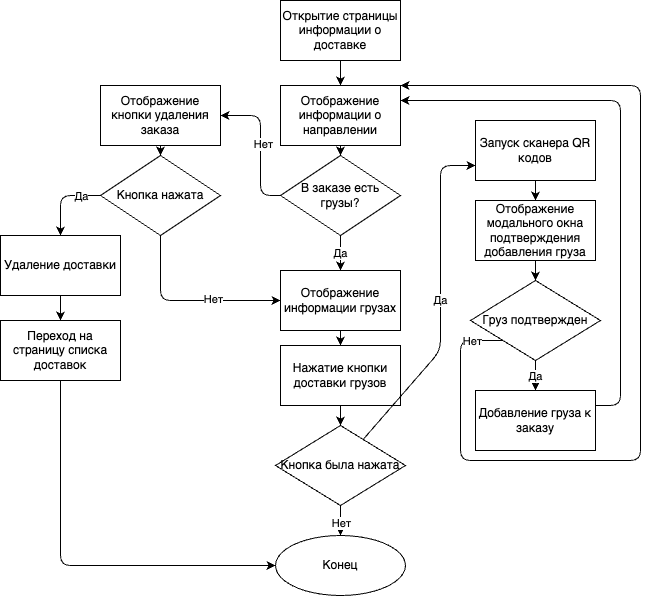

The diagram above was exported from draw.io. Its source (the exported page's mxGraphModel, read from the mxfile embedded in the PNG):
<mxGraphModel dx="2390" dy="1222" grid="1" gridSize="10" guides="1" tooltips="1" connect="1" arrows="1" fold="1" page="1" pageScale="1" pageWidth="827" pageHeight="1169" math="0" shadow="0">
  <root>
    <mxCell id="0" />
    <mxCell id="1" parent="0" />
    <mxCell id="2" value="" style="edgeStyle=none;html=1;" edge="1" source="3" target="5" parent="1">
      <mxGeometry relative="1" as="geometry" />
    </mxCell>
    <mxCell id="3" value="Открытие страницы информации о доставке" style="rounded=0;whiteSpace=wrap;html=1;" vertex="1" parent="1">
      <mxGeometry x="1200" y="550" width="120" height="60" as="geometry" />
    </mxCell>
    <mxCell id="4" value="" style="edgeStyle=none;html=1;" edge="1" source="5" target="29" parent="1">
      <mxGeometry relative="1" as="geometry" />
    </mxCell>
    <mxCell id="5" value="Отображение информации о направлении" style="rounded=0;whiteSpace=wrap;html=1;fillColor=none;" vertex="1" parent="1">
      <mxGeometry x="1200" y="635" width="120" height="60" as="geometry" />
    </mxCell>
    <mxCell id="6" value="" style="edgeStyle=none;html=1;" edge="1" source="7" target="9" parent="1">
      <mxGeometry relative="1" as="geometry" />
    </mxCell>
    <mxCell id="7" value="Отображение информации грузах" style="rounded=0;whiteSpace=wrap;html=1;fillColor=none;" vertex="1" parent="1">
      <mxGeometry x="1200" y="820" width="120" height="60" as="geometry" />
    </mxCell>
    <mxCell id="8" value="" style="edgeStyle=none;html=1;" edge="1" source="9" target="13" parent="1">
      <mxGeometry relative="1" as="geometry" />
    </mxCell>
    <mxCell id="9" value="Нажатие кнопки доставки грузов" style="rounded=0;whiteSpace=wrap;html=1;fillColor=none;" vertex="1" parent="1">
      <mxGeometry x="1200" y="895" width="120" height="60" as="geometry" />
    </mxCell>
    <mxCell id="10" value="" style="edgeStyle=none;html=1;entryX=0.5;entryY=0;entryDx=0;entryDy=0;" edge="1" source="13" target="14" parent="1">
      <mxGeometry relative="1" as="geometry">
        <mxPoint x="1260" y="1085" as="targetPoint" />
      </mxGeometry>
    </mxCell>
    <mxCell id="11" value="Нет" style="edgeLabel;html=1;align=center;verticalAlign=middle;resizable=0;points=[];" vertex="1" connectable="0" parent="10">
      <mxGeometry x="0.1111" relative="1" as="geometry">
        <mxPoint as="offset" />
      </mxGeometry>
    </mxCell>
    <mxCell id="12" value="Да" style="edgeStyle=none;html=1;entryX=0;entryY=0.75;entryDx=0;entryDy=0;" edge="1" source="13" target="16" parent="1">
      <mxGeometry relative="1" as="geometry">
        <Array as="points">
          <mxPoint x="1360" y="900" />
          <mxPoint x="1360" y="715" />
        </Array>
      </mxGeometry>
    </mxCell>
    <mxCell id="13" value="Кнопка была нажата" style="rhombus;whiteSpace=wrap;html=1;fillColor=none;rounded=0;" vertex="1" parent="1">
      <mxGeometry x="1195" y="975" width="130" height="80" as="geometry" />
    </mxCell>
    <mxCell id="14" value="Конец" style="ellipse;whiteSpace=wrap;html=1;fillColor=none;rounded=0;" vertex="1" parent="1">
      <mxGeometry x="1195" y="1085" width="130" height="60" as="geometry" />
    </mxCell>
    <mxCell id="15" value="" style="edgeStyle=none;html=1;" edge="1" source="16" target="18" parent="1">
      <mxGeometry relative="1" as="geometry" />
    </mxCell>
    <mxCell id="16" value="Запуск сканера QR кодов" style="whiteSpace=wrap;html=1;fillColor=none;rounded=0;" vertex="1" parent="1">
      <mxGeometry x="1395" y="670" width="120" height="60" as="geometry" />
    </mxCell>
    <mxCell id="17" value="" style="edgeStyle=none;html=1;" edge="1" source="18" target="23" parent="1">
      <mxGeometry relative="1" as="geometry" />
    </mxCell>
    <mxCell id="18" value="Отображение модального окна подтверждения добавления груза" style="whiteSpace=wrap;html=1;fillColor=none;rounded=0;" vertex="1" parent="1">
      <mxGeometry x="1395" y="750" width="120" height="60" as="geometry" />
    </mxCell>
    <mxCell id="19" value="" style="edgeStyle=none;html=1;" edge="1" source="23" target="25" parent="1">
      <mxGeometry relative="1" as="geometry" />
    </mxCell>
    <mxCell id="20" value="Да" style="edgeLabel;html=1;align=center;verticalAlign=middle;resizable=0;points=[];" vertex="1" connectable="0" parent="19">
      <mxGeometry y="-1" relative="1" as="geometry">
        <mxPoint as="offset" />
      </mxGeometry>
    </mxCell>
    <mxCell id="21" style="edgeStyle=none;html=1;exitX=0;exitY=1;exitDx=0;exitDy=0;entryX=1;entryY=0;entryDx=0;entryDy=0;" edge="1" source="23" target="5" parent="1">
      <mxGeometry relative="1" as="geometry">
        <Array as="points">
          <mxPoint x="1380" y="890" />
          <mxPoint x="1380" y="1010" />
          <mxPoint x="1560" y="1010" />
          <mxPoint x="1560" y="635" />
        </Array>
      </mxGeometry>
    </mxCell>
    <mxCell id="22" value="Нет" style="edgeLabel;html=1;align=center;verticalAlign=middle;resizable=0;points=[];" vertex="1" connectable="0" parent="21">
      <mxGeometry x="-0.9342" relative="1" as="geometry">
        <mxPoint as="offset" />
      </mxGeometry>
    </mxCell>
    <mxCell id="23" value="Груз подтвержден" style="rhombus;whiteSpace=wrap;html=1;fillColor=none;rounded=0;" vertex="1" parent="1">
      <mxGeometry x="1390" y="830" width="130" height="80" as="geometry" />
    </mxCell>
    <mxCell id="24" style="edgeStyle=none;html=1;exitX=1;exitY=0.25;exitDx=0;exitDy=0;entryX=1;entryY=0.25;entryDx=0;entryDy=0;" edge="1" source="25" target="5" parent="1">
      <mxGeometry relative="1" as="geometry">
        <Array as="points">
          <mxPoint x="1540" y="955" />
          <mxPoint x="1540" y="650" />
        </Array>
      </mxGeometry>
    </mxCell>
    <mxCell id="25" value="Добавление груза к заказу" style="whiteSpace=wrap;html=1;fillColor=none;rounded=0;" vertex="1" parent="1">
      <mxGeometry x="1395" y="940" width="120" height="60" as="geometry" />
    </mxCell>
    <mxCell id="26" value="Да" style="edgeStyle=none;html=1;" edge="1" source="29" parent="1">
      <mxGeometry relative="1" as="geometry">
        <mxPoint x="1260" y="820" as="targetPoint" />
      </mxGeometry>
    </mxCell>
    <mxCell id="27" style="edgeStyle=none;html=1;entryX=1;entryY=0.5;entryDx=0;entryDy=0;" edge="1" source="29" target="31" parent="1">
      <mxGeometry relative="1" as="geometry">
        <Array as="points">
          <mxPoint x="1180" y="745" />
          <mxPoint x="1180" y="665" />
        </Array>
      </mxGeometry>
    </mxCell>
    <mxCell id="28" value="Нет" style="edgeLabel;html=1;align=center;verticalAlign=middle;resizable=0;points=[];" vertex="1" connectable="0" parent="27">
      <mxGeometry x="0.0168" y="-2" relative="1" as="geometry">
        <mxPoint as="offset" />
      </mxGeometry>
    </mxCell>
    <mxCell id="29" value="В заказе есть грузы?" style="rhombus;whiteSpace=wrap;html=1;fillColor=none;rounded=0;" vertex="1" parent="1">
      <mxGeometry x="1200" y="705" width="120" height="80" as="geometry" />
    </mxCell>
    <mxCell id="30" value="" style="edgeStyle=none;html=1;" edge="1" source="31" target="36" parent="1">
      <mxGeometry relative="1" as="geometry" />
    </mxCell>
    <mxCell id="31" value="Отображение кнопки удаления заказа" style="rounded=0;whiteSpace=wrap;html=1;fillColor=none;" vertex="1" parent="1">
      <mxGeometry x="1020" y="635" width="120" height="60" as="geometry" />
    </mxCell>
    <mxCell id="32" style="edgeStyle=none;html=1;entryX=0;entryY=0.5;entryDx=0;entryDy=0;" edge="1" source="36" target="7" parent="1">
      <mxGeometry relative="1" as="geometry">
        <Array as="points">
          <mxPoint x="1080" y="850" />
        </Array>
      </mxGeometry>
    </mxCell>
    <mxCell id="33" value="Нет" style="edgeLabel;html=1;align=center;verticalAlign=middle;resizable=0;points=[];" vertex="1" connectable="0" parent="32">
      <mxGeometry x="0.2559" y="2" relative="1" as="geometry">
        <mxPoint as="offset" />
      </mxGeometry>
    </mxCell>
    <mxCell id="34" value="" style="edgeStyle=none;html=1;entryX=0.5;entryY=0;entryDx=0;entryDy=0;" edge="1" source="36" target="38" parent="1">
      <mxGeometry relative="1" as="geometry">
        <Array as="points">
          <mxPoint x="980" y="745" />
        </Array>
      </mxGeometry>
    </mxCell>
    <mxCell id="35" value="Да" style="edgeLabel;html=1;align=center;verticalAlign=middle;resizable=0;points=[];" vertex="1" connectable="0" parent="34">
      <mxGeometry x="-0.4833" relative="1" as="geometry">
        <mxPoint as="offset" />
      </mxGeometry>
    </mxCell>
    <mxCell id="36" value="Кнопка нажата" style="rhombus;whiteSpace=wrap;html=1;fillColor=none;rounded=0;" vertex="1" parent="1">
      <mxGeometry x="1020" y="705" width="120" height="80" as="geometry" />
    </mxCell>
    <mxCell id="37" value="" style="edgeStyle=none;html=1;" edge="1" source="38" target="40" parent="1">
      <mxGeometry relative="1" as="geometry" />
    </mxCell>
    <mxCell id="38" value="Удаление доставки" style="whiteSpace=wrap;html=1;fillColor=none;rounded=0;" vertex="1" parent="1">
      <mxGeometry x="920" y="785" width="120" height="60" as="geometry" />
    </mxCell>
    <mxCell id="39" style="edgeStyle=none;html=1;entryX=0;entryY=0.5;entryDx=0;entryDy=0;" edge="1" source="40" target="14" parent="1">
      <mxGeometry relative="1" as="geometry">
        <Array as="points">
          <mxPoint x="980" y="1115" />
        </Array>
      </mxGeometry>
    </mxCell>
    <mxCell id="40" value="Переход на страницу списка доставок" style="whiteSpace=wrap;html=1;fillColor=none;rounded=0;" vertex="1" parent="1">
      <mxGeometry x="920" y="870" width="120" height="60" as="geometry" />
    </mxCell>
  </root>
</mxGraphModel>